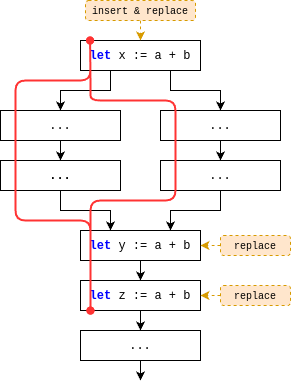

The diagram above was exported from draw.io. Its source (the exported page's mxGraphModel, read from the mxfile embedded in the PNG):
<mxGraphModel dx="304" dy="239" grid="1" gridSize="10" guides="1" tooltips="1" connect="1" arrows="1" fold="1" page="1" pageScale="1" pageWidth="850" pageHeight="1100" math="0" shadow="0">
  <root>
    <mxCell id="0" />
    <mxCell id="1" parent="0" />
    <mxCell id="17" style="edgeStyle=orthogonalEdgeStyle;rounded=0;orthogonalLoop=1;jettySize=auto;html=1;exitX=0.5;exitY=1;exitDx=0;exitDy=0;entryX=0.25;entryY=0;entryDx=0;entryDy=0;" parent="1" source="18" target="22" edge="1">
      <mxGeometry relative="1" as="geometry" />
    </mxCell>
    <mxCell id="18" value="&lt;font face=&quot;Courier New&quot;&gt;&lt;b style=&quot;&quot;&gt;...&lt;/b&gt;&lt;/font&gt;" style="rounded=0;whiteSpace=wrap;html=1;" parent="1" vertex="1">
      <mxGeometry x="340" y="280" width="120" height="30" as="geometry" />
    </mxCell>
    <mxCell id="19" style="edgeStyle=orthogonalEdgeStyle;rounded=0;orthogonalLoop=1;jettySize=auto;html=1;exitX=0.5;exitY=1;exitDx=0;exitDy=0;entryX=0.75;entryY=0;entryDx=0;entryDy=0;" parent="1" source="20" target="22" edge="1">
      <mxGeometry relative="1" as="geometry" />
    </mxCell>
    <mxCell id="20" value="&lt;font face=&quot;Courier New&quot;&gt;...&lt;/font&gt;" style="rounded=0;whiteSpace=wrap;html=1;align=center;" parent="1" vertex="1">
      <mxGeometry x="500" y="280" width="120" height="30" as="geometry" />
    </mxCell>
    <mxCell id="21" style="edgeStyle=orthogonalEdgeStyle;rounded=0;orthogonalLoop=1;jettySize=auto;html=1;exitX=0.5;exitY=1;exitDx=0;exitDy=0;entryX=0.5;entryY=0;entryDx=0;entryDy=0;" parent="1" source="22" target="30" edge="1">
      <mxGeometry relative="1" as="geometry" />
    </mxCell>
    <mxCell id="22" value="&lt;b&gt;&lt;font color=&quot;#0000ff&quot; face=&quot;Courier New&quot;&gt;let&lt;/font&gt;&lt;/b&gt;&lt;font face=&quot;Courier New&quot;&gt;&amp;nbsp;y := a + b&lt;/font&gt;" style="rounded=0;whiteSpace=wrap;html=1;" parent="1" vertex="1">
      <mxGeometry x="420" y="350" width="120" height="30" as="geometry" />
    </mxCell>
    <mxCell id="23" style="edgeStyle=none;html=1;exitX=0.5;exitY=1;exitDx=0;exitDy=0;" parent="1" source="24" edge="1">
      <mxGeometry relative="1" as="geometry">
        <mxPoint x="480" y="500.0000000000002" as="targetPoint" />
      </mxGeometry>
    </mxCell>
    <mxCell id="24" value="&lt;font face=&quot;Courier New&quot;&gt;...&lt;/font&gt;" style="rounded=0;whiteSpace=wrap;html=1;" parent="1" vertex="1">
      <mxGeometry x="420" y="450" width="120" height="30" as="geometry" />
    </mxCell>
    <mxCell id="25" style="edgeStyle=orthogonalEdgeStyle;rounded=0;orthogonalLoop=1;jettySize=auto;html=1;exitX=0.5;exitY=1;exitDx=0;exitDy=0;entryX=0.5;entryY=0;entryDx=0;entryDy=0;" parent="1" source="26" target="18" edge="1">
      <mxGeometry relative="1" as="geometry" />
    </mxCell>
    <mxCell id="26" value="&lt;font face=&quot;Courier New&quot;&gt;...&lt;/font&gt;" style="rounded=0;whiteSpace=wrap;html=1;" parent="1" vertex="1">
      <mxGeometry x="340" y="230" width="120" height="30" as="geometry" />
    </mxCell>
    <mxCell id="27" style="edgeStyle=orthogonalEdgeStyle;rounded=0;orthogonalLoop=1;jettySize=auto;html=1;exitX=0.5;exitY=1;exitDx=0;exitDy=0;entryX=0.5;entryY=0;entryDx=0;entryDy=0;" parent="1" source="28" target="20" edge="1">
      <mxGeometry relative="1" as="geometry" />
    </mxCell>
    <mxCell id="28" value="&lt;font face=&quot;Courier New&quot;&gt;...&lt;/font&gt;" style="rounded=0;whiteSpace=wrap;html=1;" parent="1" vertex="1">
      <mxGeometry x="500" y="230" width="120" height="30" as="geometry" />
    </mxCell>
    <mxCell id="29" style="edgeStyle=orthogonalEdgeStyle;rounded=0;orthogonalLoop=1;jettySize=auto;html=1;exitX=0.5;exitY=1;exitDx=0;exitDy=0;entryX=0.5;entryY=0;entryDx=0;entryDy=0;" parent="1" source="30" target="24" edge="1">
      <mxGeometry relative="1" as="geometry" />
    </mxCell>
    <mxCell id="30" value="&lt;b&gt;&lt;font color=&quot;#0000ff&quot; face=&quot;Courier New&quot;&gt;let&lt;/font&gt;&lt;/b&gt;&lt;font face=&quot;Courier New&quot;&gt;&amp;nbsp;z := a + b&lt;br&gt;&lt;/font&gt;" style="rounded=0;whiteSpace=wrap;html=1;" parent="1" vertex="1">
      <mxGeometry x="420" y="400" width="120" height="30" as="geometry" />
    </mxCell>
    <mxCell id="31" style="edgeStyle=none;html=1;exitX=0.25;exitY=1;exitDx=0;exitDy=0;entryX=0.5;entryY=0;entryDx=0;entryDy=0;fontFamily=Courier New;fontColor=#000000;rounded=0;" parent="1" source="33" target="26" edge="1">
      <mxGeometry relative="1" as="geometry">
        <Array as="points">
          <mxPoint x="450" y="210" />
          <mxPoint x="400" y="210" />
        </Array>
      </mxGeometry>
    </mxCell>
    <mxCell id="32" style="edgeStyle=none;rounded=0;html=1;exitX=0.75;exitY=1;exitDx=0;exitDy=0;entryX=0.5;entryY=0;entryDx=0;entryDy=0;fontFamily=Courier New;fontColor=#000000;" parent="1" source="33" target="28" edge="1">
      <mxGeometry relative="1" as="geometry">
        <Array as="points">
          <mxPoint x="510" y="210" />
          <mxPoint x="560" y="210" />
        </Array>
      </mxGeometry>
    </mxCell>
    <mxCell id="33" value="&lt;b style=&quot;border-color: var(--border-color); font-family: &amp;quot;Courier New&amp;quot;; color: rgb(0, 0, 255);&quot;&gt;let&amp;nbsp;&lt;/b&gt;&lt;span style=&quot;font-family: &amp;quot;Courier New&amp;quot;;&quot;&gt;x := a + b&lt;/span&gt;" style="rounded=0;whiteSpace=wrap;html=1;" parent="1" vertex="1">
      <mxGeometry x="420" y="160" width="120" height="30" as="geometry" />
    </mxCell>
    <mxCell id="34" style="edgeStyle=none;rounded=1;html=1;fontFamily=Courier New;fontColor=#000000;fillColor=#f8cecc;strokeColor=#FF3333;strokeWidth=2;exitX=0.08;exitY=-0.001;exitDx=0;exitDy=0;exitPerimeter=0;endArrow=oval;endFill=1;entryX=0.083;entryY=1.002;entryDx=0;entryDy=0;entryPerimeter=0;startArrow=oval;startFill=1;" parent="1" source="33" target="30" edge="1">
      <mxGeometry relative="1" as="geometry">
        <mxPoint x="360" y="260" as="sourcePoint" />
        <mxPoint x="430" y="430" as="targetPoint" />
        <Array as="points">
          <mxPoint x="430" y="200" />
          <mxPoint x="355" y="200" />
          <mxPoint x="355" y="340" />
          <mxPoint x="430" y="340" />
          <mxPoint x="430" y="370" />
          <mxPoint x="430" y="390" />
        </Array>
      </mxGeometry>
    </mxCell>
    <mxCell id="64" value="" style="edgeStyle=none;html=1;dashed=1;fontColor=#000000;entryX=1;entryY=0.5;entryDx=0;entryDy=0;fillColor=#ffe6cc;strokeColor=#d79b00;" edge="1" parent="1" source="42" target="22">
      <mxGeometry relative="1" as="geometry" />
    </mxCell>
    <mxCell id="42" value="&lt;font style=&quot;font-size: 10px;&quot; face=&quot;Courier New&quot;&gt;replace&lt;/font&gt;" style="rounded=1;whiteSpace=wrap;html=1;fillColor=#ffe6cc;strokeColor=#d79b00;fillStyle=auto;dashed=1;" parent="1" vertex="1">
      <mxGeometry x="560" y="355" width="70" height="20" as="geometry" />
    </mxCell>
    <mxCell id="62" value="" style="edgeStyle=none;html=1;fontColor=#000000;fillColor=#ffe6cc;strokeColor=#d79b00;dashed=1;" edge="1" parent="1" source="60" target="33">
      <mxGeometry relative="1" as="geometry" />
    </mxCell>
    <mxCell id="60" value="&lt;font style=&quot;font-size: 10px;&quot; face=&quot;Courier New&quot;&gt;insert &amp;amp; replace&lt;/font&gt;" style="rounded=1;whiteSpace=wrap;html=1;fillColor=#ffe6cc;strokeColor=#d79b00;fillStyle=auto;dashed=1;" parent="1" vertex="1">
      <mxGeometry x="425" y="120" width="110" height="20" as="geometry" />
    </mxCell>
    <mxCell id="61" style="edgeStyle=none;rounded=1;html=1;fontFamily=Courier New;fontColor=#000000;fillColor=#f8cecc;strokeColor=#FF3333;strokeWidth=2;exitX=0.08;exitY=-0.001;exitDx=0;exitDy=0;exitPerimeter=0;endArrow=oval;endFill=1;entryX=0.083;entryY=1.002;entryDx=0;entryDy=0;entryPerimeter=0;startArrow=oval;startFill=1;" edge="1" parent="1">
      <mxGeometry relative="1" as="geometry">
        <mxPoint x="429.6" y="160.00000000000003" as="sourcePoint" />
        <mxPoint x="429.96000000000004" y="430.0899999999999" as="targetPoint" />
        <Array as="points">
          <mxPoint x="430" y="200.03" />
          <mxPoint x="430" y="220" />
          <mxPoint x="515" y="220" />
          <mxPoint x="515" y="320" />
          <mxPoint x="430" y="320" />
          <mxPoint x="430" y="370.03" />
          <mxPoint x="430" y="390.03" />
        </Array>
      </mxGeometry>
    </mxCell>
    <mxCell id="66" value="" style="edgeStyle=none;html=1;dashed=1;fontColor=#000000;fillColor=#ffe6cc;strokeColor=#d79b00;" edge="1" parent="1" source="65" target="30">
      <mxGeometry relative="1" as="geometry" />
    </mxCell>
    <mxCell id="65" value="&lt;font style=&quot;font-size: 10px;&quot; face=&quot;Courier New&quot;&gt;replace&lt;/font&gt;" style="rounded=1;whiteSpace=wrap;html=1;fillColor=#ffe6cc;strokeColor=#d79b00;fillStyle=auto;dashed=1;" vertex="1" parent="1">
      <mxGeometry x="560" y="405" width="70" height="20" as="geometry" />
    </mxCell>
  </root>
</mxGraphModel>